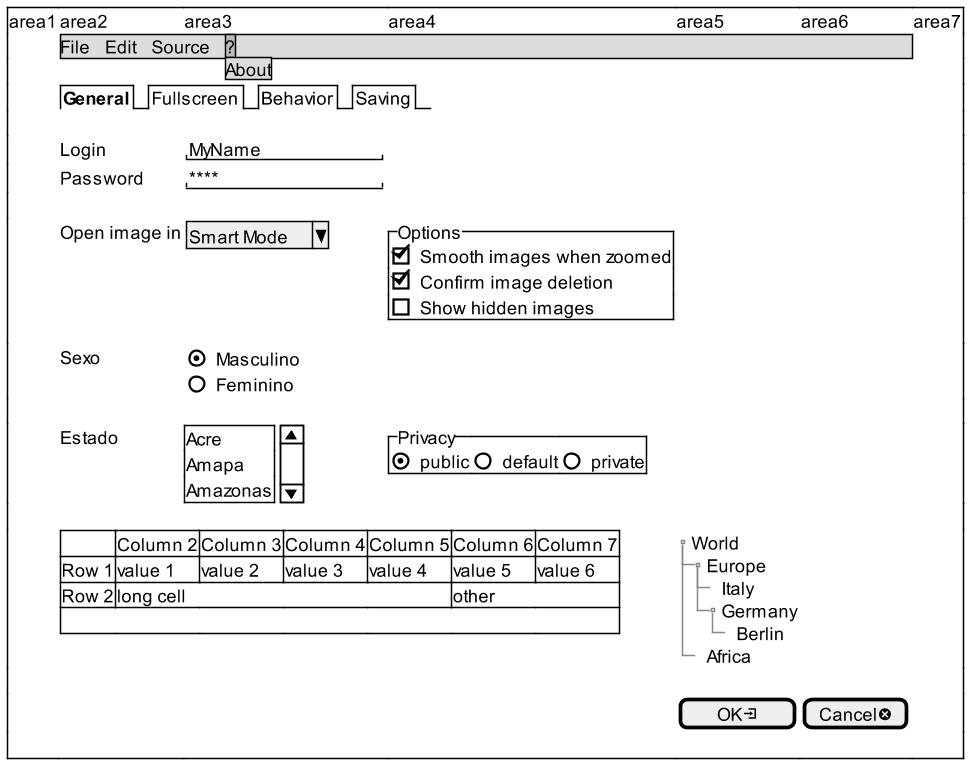

The diagram above was rendered by PlantUML. Its source (embedded in the PNG):
@startsalt
'skinparam BackgroundColor lightblue
scale 1.5
{+
    |area1|area2|area3|area4|area5|area6|area7
    |.|{* File | Edit | Source | ?
    '  File | New | Open File | - | Close | Close All | - | Exit
      ? | About}|*|*|*|*
    |.
    |.|{/ <b>General | Fullscreen | Behavior | Saving }|*|*|*|*
    |.
    |.|Login    |"MyName          "|.
    |.|Password |"****            "|.
    |.
    |.|Open image in|{| ^Smart Mode^ }|{^Options
                                        [X] Smooth images when zoomed
                                        [X] Confirm image deletion
                                        [ ] Show hidden images
                                       }
    |.|Sexo|{(X) Masculino
             () Feminino}
    |.
    |.|Estado|{SI 
                Acre
                Amapa
                Amazonas
              }|{^Privacy | (X) public | () default | () private} |*|*
    |.
    |.|{#
        .     | Column 2  | Column 3 | Column 4 | Column 5 | Column 6 | Column 7 
        Row 1 | value 1   | value 2  | value 3  | value 4  | value 5  | value 6
        Row 2 | long cell | *        | *        | *        | other    | *
        .     | *         | *        | *        | *        | *        | *
       }|*|*|{T
              + World
              ++ Europe
              +++ Italy
              +++ Germany
              ++++ Berlin
              ++ Africa
             }|*
    |.
    |.|.|.|.|[  OK<&account-login>   ]|[Cancel<&circle-x>]
    |.
}
@endsalt